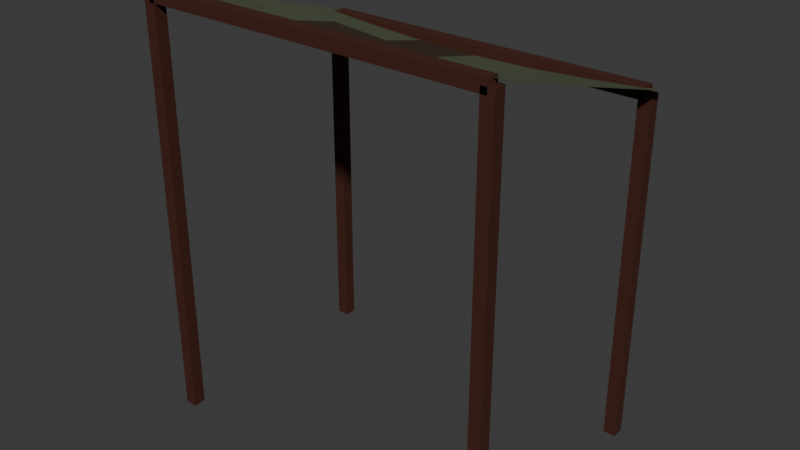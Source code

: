 # Source: SM_Awning.blend  (saved by Blender 5.1.30; exported with 4.5.12 LTS)
import bpy
from mathutils import Matrix  # noqa: F401  (used for matrix-valued properties, if any)

bpy.ops.wm.read_factory_settings(use_empty=True)
scene = bpy.context.scene
scene.name = 'Scene'

# ---- collections
col_collection = bpy.data.collections.new('Collection'); scene.collection.children.link(col_collection)

# ---- materials (node trees are filled in below, after node groups)
mat_m_awning = bpy.data.materials.new('M_Awning')

# ---- material node trees
mat_m_awning.use_nodes = True; mat_m_awning.node_tree.nodes.clear()
_N = mat_m_awning.node_tree.nodes; _L = mat_m_awning.node_tree.links
n0 = _N.new('ShaderNodeOutputMaterial'); n0.name = 'Material Output'; n0.location = (0, 0)
n1 = _N.new('ShaderNodeBsdfPrincipled'); n1.name = 'Principled BSDF'; n1.location = (0, 0)
n1.inputs[2].default_value = 0.8
n2 = _N.new('ShaderNodeVertexColor'); n2.name = 'Color Attribute'; n2.location = (0, 0)
n2.layer_name = 'Col'
_L.new(n2.outputs[0], n1.inputs[0])
_L.new(n1.outputs[0], n0.inputs[0])
n0.is_active_output = True

# ---- world
world_world = bpy.data.worlds.new('World'); scene.world = world_world
world_world.use_nodes = True; world_world.node_tree.nodes.clear()
_N = world_world.node_tree.nodes; _L = world_world.node_tree.links
n0 = _N.new('ShaderNodeOutputWorld'); n0.name = 'World Output'; n0.location = (200, 100)
n1 = _N.new('ShaderNodeBackground'); n1.name = 'Background'; n1.location = (-200, 100)
n1.inputs[0].default_value = (0.05088, 0.05088, 0.05088, 1.0)
_L.new(n1.outputs[0], n0.inputs[0])
n0.is_active_output = True
world_world.color = (0.05088, 0.05088, 0.05088)
world_world.sun_shadow_jitter_overblur = 0.0

# ---- meshes
me_sm_awning = bpy.data.meshes.new('SM_Awning')
me_sm_awning.from_pydata([(-1.035, -0.685, 0.0), (-1.035, -0.685, 2.4), (-1.035, -0.615, 0.0), (-1.035, -0.615, 2.4), (-0.965, -0.685, 0.0), (-0.965, -0.685, 2.4), (-0.965, -0.615, 0.0), (-0.965, -0.615, 2.4), (0.965, -0.685, 0.0), (0.965, -0.685, 2.4), (0.965, -0.615, 0.0), (0.965, -0.615, 2.4), (1.035, -0.685, 0.0), (1.035, -0.685, 2.4), (1.035, -0.615, 0.0), (1.035, -0.615, 2.4), (-1.035, 0.615, 0.0), (-1.035, 0.615, 2.0), (-1.035, 0.685, 0.0), (-1.035, 0.685, 2.0), (-0.965, 0.615, 0.0), (-0.965, 0.615, 2.0), (-0.965, 0.685, 0.0), (-0.965, 0.685, 2.0), (0.965, 0.615, 0.0), (0.965, 0.615, 2.0), (0.965, 0.685, 0.0), (0.965, 0.685, 2.0), (1.035, 0.615, 0.0), (1.035, 0.615, 2.0), (1.035, 0.685, 0.0), (1.035, 0.685, 2.0), (-1.0, -0.685, 2.365), (-1.0, -0.685, 2.435), (-1.0, -0.615, 2.365), (-1.0, -0.615, 2.435), (1.0, -0.685, 2.365), (1.0, -0.685, 2.435), (1.0, -0.615, 2.365), (1.0, -0.615, 2.435), (-1.0, 0.615, 1.965), (-1.0, 0.615, 2.035), (-1.0, 0.685, 1.965), (-1.0, 0.685, 2.035), (1.0, 0.615, 1.965), (1.0, 0.615, 2.035), (1.0, 0.685, 1.965), (1.0, 0.685, 2.035), (-1.1, -0.65, 2.43), (-0.7333, -0.65, 2.43), (-0.3667, -0.65, 2.43), (0.0, -0.65, 2.43), (0.3667, -0.65, 2.43), (0.7333, -0.65, 2.43), (1.1, -0.65, 2.43), (-1.1, -0.325, 2.33), (-0.7333, -0.325, 2.288), (-0.3667, -0.325, 2.257), (0.0, -0.325, 2.245), (0.3667, -0.325, 2.257), (0.7333, -0.325, 2.288), (1.1, -0.325, 2.33), (-1.1, 0.0, 2.23), (-0.7333, 0.0, 2.17), (-0.3667, 0.0, 2.126), (0.0, 0.0, 2.11), (0.3667, 0.0, 2.126), (0.7333, 0.0, 2.17), (1.1, 0.0, 2.23), (-1.1, 0.325, 2.13), (-0.7333, 0.325, 2.088), (-0.3667, 0.325, 2.057), (0.0, 0.325, 2.045), (0.3667, 0.325, 2.057), (0.7333, 0.325, 2.088), (1.1, 0.325, 2.13), (-1.1, 0.65, 2.03), (-0.7333, 0.65, 2.0), (-0.3667, 0.65, 1.978), (0.0, 0.65, 1.97), (0.3667, 0.65, 1.978), (0.7333, 0.65, 2.0), (1.1, 0.65, 2.03)], [], [(1, 2, 0), (3, 6, 2), (7, 4, 6), (5, 0, 4), (6, 0, 2), (3, 5, 7), (9, 10, 8), (11, 14, 10), (15, 12, 14), (13, 8, 12), (14, 8, 10), (11, 13, 15), (17, 18, 16), (19, 22, 18), (23, 20, 22), (21, 16, 20), (22, 16, 18), (19, 21, 23), (25, 26, 24), (27, 30, 26), (31, 28, 30), (29, 24, 28), (30, 24, 26), (27, 29, 31), (33, 34, 32), (35, 38, 34), (39, 36, 38), (37, 32, 36), (38, 32, 34), (35, 37, 39), (41, 42, 40), (43, 46, 42), (47, 44, 46), (45, 40, 44), (46, 40, 42), (43, 45, 47), (49, 55, 48), (50, 56, 49), (51, 57, 50), (51, 59, 58), (52, 60, 59), (53, 61, 60), (56, 62, 55), (57, 63, 56), (58, 64, 57), (58, 66, 65), (59, 67, 66), (60, 68, 67), (63, 69, 62), (64, 70, 63), (65, 71, 64), (65, 73, 72), (66, 74, 73), (67, 75, 74), (70, 76, 69), (71, 77, 70), (72, 78, 71), (72, 80, 79), (73, 81, 80), (74, 82, 81), (1, 3, 2), (3, 7, 6), (7, 5, 4), (5, 1, 0), (6, 4, 0), (3, 1, 5), (9, 11, 10), (11, 15, 14), (15, 13, 12), (13, 9, 8), (14, 12, 8), (11, 9, 13), (17, 19, 18), (19, 23, 22), (23, 21, 20), (21, 17, 16), (22, 20, 16), (19, 17, 21), (25, 27, 26), (27, 31, 30), (31, 29, 28), (29, 25, 24), (30, 28, 24), (27, 25, 29), (33, 35, 34), (35, 39, 38), (39, 37, 36), (37, 33, 32), (38, 36, 32), (35, 33, 37), (41, 43, 42), (43, 47, 46), (47, 45, 44), (45, 41, 40), (46, 44, 40), (43, 41, 45), (49, 56, 55), (50, 57, 56), (51, 58, 57), (51, 52, 59), (52, 53, 60), (53, 54, 61), (56, 63, 62), (57, 64, 63), (58, 65, 64), (58, 59, 66), (59, 60, 67), (60, 61, 68), (63, 70, 69), (64, 71, 70), (65, 72, 71), (65, 66, 73), (66, 67, 74), (67, 68, 75), (70, 77, 76), (71, 78, 77), (72, 79, 78), (72, 73, 80), (73, 74, 81), (74, 75, 82)])
_uv = me_sm_awning.uv_layers.new(name='UVMap')
_uv.uv.foreach_set('vector', [0.353, 0.005777, 0.3701, 0.5919, 0.353, 0.5919, 0.4676, 0.005777, 0.4847, 0.5919, 0.4676, 0.5919, 0.3816, 0.005777, 0.3987, 0.5919, 0.3816, 0.5919, 0.4962, 0.005777, 0.5133, 0.5919, 0.4962, 0.5919, 0.1777, 0.5717, 0.1948, 0.5546, 0.1948, 0.5717, 0.2515, 0.5717, 0.235, 0.5546, 0.2515, 0.5546, 0.4103, 0.005777, 0.4274, 0.5919, 0.4103, 0.5919, 0.5249, 0.005777, 0.542, 0.5919, 0.5249, 0.5919, 0.4389, 0.005777, 0.456, 0.5919, 0.4389, 0.5919, 0.5535, 0.005777, 0.5706, 0.5919, 0.5535, 0.5919, 0.1375, 0.5717, 0.1204, 0.5546, 0.1375, 0.5546, 0.2796, 0.5717, 0.2631, 0.5546, 0.2796, 0.5546, 0.7541, 0.005777, 0.7712, 0.4942, 0.7541, 0.4942, 0.8687, 0.005777, 0.8858, 0.4942, 0.8687, 0.4942, 0.7827, 0.005777, 0.7998, 0.4942, 0.7827, 0.4942, 0.8973, 0.005777, 0.9144, 0.4942, 0.8973, 0.4942, 0.1661, 0.5717, 0.149, 0.5546, 0.1661, 0.5546, 0.3077, 0.5717, 0.2911, 0.5546, 0.3077, 0.5546, 0.8114, 0.005777, 0.8285, 0.4942, 0.8114, 0.4942, 0.926, 0.005777, 0.9431, 0.4942, 0.926, 0.4942, 0.84, 0.005777, 0.8571, 0.4942, 0.84, 0.4942, 0.9546, 0.005777, 0.9717, 0.4942, 0.9546, 0.4942, 0.2063, 0.5717, 0.2234, 0.5546, 0.2234, 0.5717, 0.3358, 0.5717, 0.3192, 0.5546, 0.3358, 0.5546, 0.005777, 0.5546, 0.02287, 0.5717, 0.005777, 0.5717, 0.5822, 0.4942, 0.5993, 0.005777, 0.5993, 0.4942, 0.03443, 0.5546, 0.05152, 0.5717, 0.03443, 0.5717, 0.6108, 0.4942, 0.6279, 0.005777, 0.6279, 0.4942, 0.6566, 0.4942, 0.6395, 0.005777, 0.6566, 0.005777, 0.5987, 0.9942, 0.5822, 0.5058, 0.5987, 0.5058, 0.06308, 0.5717, 0.08017, 0.5546, 0.08017, 0.5717, 0.6681, 0.4942, 0.6852, 0.005777, 0.6852, 0.4942, 0.09173, 0.5717, 0.1088, 0.5546, 0.1088, 0.5717, 0.6968, 0.4942, 0.7139, 0.005777, 0.7139, 0.4942, 0.7425, 0.4942, 0.7254, 0.005777, 0.7425, 0.005777, 0.6268, 0.9942, 0.6102, 0.5058, 0.6268, 0.5058, 0.005777, 0.4535, 0.08875, 0.5431, 0.005777, 0.5431, 0.005777, 0.364, 0.09139, 0.4535, 0.005777, 0.4535, 0.005777, 0.2744, 0.09332, 0.364, 0.005777, 0.364, 0.005777, 0.2744, 0.09332, 0.1849, 0.09403, 0.2744, 0.005777, 0.1849, 0.09139, 0.09533, 0.09332, 0.1849, 0.005777, 0.09533, 0.08875, 0.005777, 0.09139, 0.09533, 0.09139, 0.4535, 0.1717, 0.5431, 0.08875, 0.5431, 0.09332, 0.364, 0.1755, 0.4535, 0.09139, 0.4535, 0.09403, 0.2744, 0.1782, 0.364, 0.09332, 0.364, 0.09403, 0.2744, 0.1782, 0.1849, 0.1792, 0.2744, 0.09332, 0.1849, 0.1755, 0.09533, 0.1782, 0.1849, 0.09139, 0.09533, 0.1717, 0.005777, 0.1755, 0.09533, 0.1755, 0.4535, 0.2547, 0.5431, 0.1717, 0.5431, 0.1782, 0.364, 0.2573, 0.4535, 0.1755, 0.4535, 0.1792, 0.2744, 0.2593, 0.364, 0.1782, 0.364, 0.1792, 0.2744, 0.2593, 0.1849, 0.26, 0.2744, 0.1782, 0.1849, 0.2573, 0.09533, 0.2593, 0.1849, 0.1755, 0.09533, 0.2547, 0.005777, 0.2573, 0.09533, 0.2573, 0.4535, 0.3377, 0.5431, 0.2547, 0.5431, 0.2593, 0.364, 0.3395, 0.4535, 0.2573, 0.4535, 0.26, 0.2744, 0.3409, 0.364, 0.2593, 0.364, 0.26, 0.2744, 0.3409, 0.1849, 0.3414, 0.2744, 0.2593, 0.1849, 0.3395, 0.09533, 0.3409, 0.1849, 0.2573, 0.09533, 0.3377, 0.005777, 0.3395, 0.09533, 0.353, 0.005777, 0.3701, 0.005777, 0.3701, 0.5919, 0.4676, 0.005777, 0.4847, 0.005777, 0.4847, 0.5919, 0.3816, 0.005777, 0.3987, 0.005777, 0.3987, 0.5919, 0.4962, 0.005777, 0.5133, 0.005777, 0.5133, 0.5919, 0.1777, 0.5717, 0.1777, 0.5546, 0.1948, 0.5546, 0.2515, 0.5717, 0.235, 0.5717, 0.235, 0.5546, 0.4103, 0.005777, 0.4274, 0.005777, 0.4274, 0.5919, 0.5249, 0.005777, 0.542, 0.005777, 0.542, 0.5919, 0.4389, 0.005777, 0.456, 0.005777, 0.456, 0.5919, 0.5535, 0.005777, 0.5706, 0.005777, 0.5706, 0.5919, 0.1375, 0.5717, 0.1204, 0.5717, 0.1204, 0.5546, 0.2796, 0.5717, 0.2631, 0.5717, 0.2631, 0.5546, 0.7541, 0.005777, 0.7712, 0.005777, 0.7712, 0.4942, 0.8687, 0.005777, 0.8858, 0.005777, 0.8858, 0.4942, 0.7827, 0.005777, 0.7998, 0.005777, 0.7998, 0.4942, 0.8973, 0.005777, 0.9144, 0.005777, 0.9144, 0.4942, 0.1661, 0.5717, 0.149, 0.5717, 0.149, 0.5546, 0.3077, 0.5717, 0.2911, 0.5717, 0.2911, 0.5546, 0.8114, 0.005777, 0.8285, 0.005777, 0.8285, 0.4942, 0.926, 0.005777, 0.9431, 0.005777, 0.9431, 0.4942, 0.84, 0.005777, 0.8571, 0.005777, 0.8571, 0.4942, 0.9546, 0.005777, 0.9717, 0.005777, 0.9717, 0.4942, 0.2063, 0.5717, 0.2063, 0.5546, 0.2234, 0.5546, 0.3358, 0.5717, 0.3192, 0.5717, 0.3192, 0.5546, 0.005777, 0.5546, 0.02287, 0.5546, 0.02287, 0.5717, 0.5822, 0.4942, 0.5822, 0.005777, 0.5993, 0.005777, 0.03443, 0.5546, 0.05152, 0.5546, 0.05152, 0.5717, 0.6108, 0.4942, 0.6108, 0.005777, 0.6279, 0.005777, 0.6566, 0.4942, 0.6395, 0.4942, 0.6395, 0.005777, 0.5987, 0.9942, 0.5822, 0.9942, 0.5822, 0.5058, 0.06308, 0.5717, 0.06308, 0.5546, 0.08017, 0.5546, 0.6681, 0.4942, 0.6681, 0.005777, 0.6852, 0.005777, 0.09173, 0.5717, 0.09173, 0.5546, 0.1088, 0.5546, 0.6968, 0.4942, 0.6968, 0.005777, 0.7139, 0.005777, 0.7425, 0.4942, 0.7254, 0.4942, 0.7254, 0.005777, 0.6268, 0.9942, 0.6102, 0.9942, 0.6102, 0.5058, 0.005777, 0.4535, 0.09139, 0.4535, 0.08875, 0.5431, 0.005777, 0.364, 0.09332, 0.364, 0.09139, 0.4535, 0.005777, 0.2744, 0.09403, 0.2744, 0.09332, 0.364, 0.005777, 0.2744, 0.005777, 0.1849, 0.09332, 0.1849, 0.005777, 0.1849, 0.005777, 0.09533, 0.09139, 0.09533, 0.005777, 0.09533, 0.005777, 0.005777, 0.08875, 0.005777, 0.09139, 0.4535, 0.1755, 0.4535, 0.1717, 0.5431, 0.09332, 0.364, 0.1782, 0.364, 0.1755, 0.4535, 0.09403, 0.2744, 0.1792, 0.2744, 0.1782, 0.364, 0.09403, 0.2744, 0.09332, 0.1849, 0.1782, 0.1849, 0.09332, 0.1849, 0.09139, 0.09533, 0.1755, 0.09533, 0.09139, 0.09533, 0.08875, 0.005777, 0.1717, 0.005777, 0.1755, 0.4535, 0.2573, 0.4535, 0.2547, 0.5431, 0.1782, 0.364, 0.2593, 0.364, 0.2573, 0.4535, 0.1792, 0.2744, 0.26, 0.2744, 0.2593, 0.364, 0.1792, 0.2744, 0.1782, 0.1849, 0.2593, 0.1849, 0.1782, 0.1849, 0.1755, 0.09533, 0.2573, 0.09533, 0.1755, 0.09533, 0.1717, 0.005777, 0.2547, 0.005777, 0.2573, 0.4535, 0.3395, 0.4535, 0.3377, 0.5431, 0.2593, 0.364, 0.3409, 0.364, 0.3395, 0.4535, 0.26, 0.2744, 0.3414, 0.2744, 0.3409, 0.364, 0.26, 0.2744, 0.2593, 0.1849, 0.3409, 0.1849, 0.2593, 0.1849, 0.2573, 0.09533, 0.3395, 0.09533, 0.2573, 0.09533, 0.2547, 0.005777, 0.3377, 0.005777])
_ca = me_sm_awning.color_attributes.new('Col', 'BYTE_COLOR', 'CORNER')
_ca.data.foreach_set('color', [0.05286, 0.01033, 0.002428, 1.0, 0.05286, 0.01033, 0.002428, 1.0, 0.05286, 0.01033, 0.002428, 1.0, 0.05286, 0.01033, 0.002428, 1.0, 0.05286, 0.01033, 0.002428, 1.0, 0.05286, 0.01033, 0.002428, 1.0, 0.05286, 0.01033, 0.002428, 1.0, 0.05286, 0.01033, 0.002428, 1.0, 0.05286, 0.01033, 0.002428, 1.0, 0.05286, 0.01033, 0.002428, 1.0, 0.05286, 0.01033, 0.002428, 1.0, 0.05286, 0.01033, 0.002428, 1.0, 0.05286, 0.01033, 0.002428, 1.0, 0.05286, 0.01033, 0.002428, 1.0, 0.05286, 0.01033, 0.002428, 1.0, 0.05286, 0.01033, 0.002428, 1.0, 0.05286, 0.01033, 0.002428, 1.0, 0.05286, 0.01033, 0.002428, 1.0, 0.05286, 0.01033, 0.002428, 1.0, 0.05286, 0.01033, 0.002428, 1.0, 0.05286, 0.01033, 0.002428, 1.0, 0.05286, 0.01033, 0.002428, 1.0, 0.05286, 0.01033, 0.002428, 1.0, 0.05286, 0.01033, 0.002428, 1.0, 0.05286, 0.01033, 0.002428, 1.0, 0.05286, 0.01033, 0.002428, 1.0, 0.05286, 0.01033, 0.002428, 1.0, 0.05286, 0.01033, 0.002428, 1.0, 0.05286, 0.01033, 0.002428, 1.0, 0.05286, 0.01033, 0.002428, 1.0, 0.05286, 0.01033, 0.002428, 1.0, 0.05286, 0.01033, 0.002428, 1.0, 0.05286, 0.01033, 0.002428, 1.0, 0.05286, 0.01033, 0.002428, 1.0, 0.05286, 0.01033, 0.002428, 1.0, 0.05286, 0.01033, 0.002428, 1.0, 0.05286, 0.01033, 0.002428, 1.0, 0.05286, 0.01033, 0.002428, 1.0, 0.05286, 0.01033, 0.002428, 1.0, 0.05286, 0.01033, 0.002428, 1.0, 0.05286, 0.01033, 0.002428, 1.0, 0.05286, 0.01033, 0.002428, 1.0, 0.05286, 0.01033, 0.002428, 1.0, 0.05286, 0.01033, 0.002428, 1.0, 0.05286, 0.01033, 0.002428, 1.0, 0.05286, 0.01033, 0.002428, 1.0, 0.05286, 0.01033, 0.002428, 1.0, 0.05286, 0.01033, 0.002428, 1.0, 0.05286, 0.01033, 0.002428, 1.0, 0.05286, 0.01033, 0.002428, 1.0, 0.05286, 0.01033, 0.002428, 1.0, 0.05286, 0.01033, 0.002428, 1.0, 0.05286, 0.01033, 0.002428, 1.0, 0.05286, 0.01033, 0.002428, 1.0, 0.05286, 0.01033, 0.002428, 1.0, 0.05286, 0.01033, 0.002428, 1.0, 0.05286, 0.01033, 0.002428, 1.0, 0.05286, 0.01033, 0.002428, 1.0, 0.05286, 0.01033, 0.002428, 1.0, 0.05286, 0.01033, 0.002428, 1.0, 0.05286, 0.01033, 0.002428, 1.0, 0.05286, 0.01033, 0.002428, 1.0, 0.05286, 0.01033, 0.002428, 1.0, 0.05286, 0.01033, 0.002428, 1.0, 0.05286, 0.01033, 0.002428, 1.0, 0.05286, 0.01033, 0.002428, 1.0, 0.05286, 0.01033, 0.002428, 1.0, 0.05286, 0.01033, 0.002428, 1.0, 0.05286, 0.01033, 0.002428, 1.0, 0.05286, 0.01033, 0.002428, 1.0, 0.05286, 0.01033, 0.002428, 1.0, 0.05286, 0.01033, 0.002428, 1.0, 0.05286, 0.01033, 0.002428, 1.0, 0.05286, 0.01033, 0.002428, 1.0, 0.05286, 0.01033, 0.002428, 1.0, 0.05286, 0.01033, 0.002428, 1.0, 0.05286, 0.01033, 0.002428, 1.0, 0.05286, 0.01033, 0.002428, 1.0, 0.05286, 0.01033, 0.002428, 1.0, 0.05286, 0.01033, 0.002428, 1.0, 0.05286, 0.01033, 0.002428, 1.0, 0.05286, 0.01033, 0.002428, 1.0, 0.05286, 0.01033, 0.002428, 1.0, 0.05286, 0.01033, 0.002428, 1.0, 0.05286, 0.01033, 0.002428, 1.0, 0.05286, 0.01033, 0.002428, 1.0, 0.05286, 0.01033, 0.002428, 1.0, 0.05286, 0.01033, 0.002428, 1.0, 0.05286, 0.01033, 0.002428, 1.0, 0.05286, 0.01033, 0.002428, 1.0, 0.05286, 0.01033, 0.002428, 1.0, 0.05286, 0.01033, 0.002428, 1.0, 0.05286, 0.01033, 0.002428, 1.0, 0.05286, 0.01033, 0.002428, 1.0, 0.05286, 0.01033, 0.002428, 1.0, 0.05286, 0.01033, 0.002428, 1.0, 0.05286, 0.01033, 0.002428, 1.0, 0.05286, 0.01033, 0.002428, 1.0, 0.05286, 0.01033, 0.002428, 1.0, 0.05286, 0.01033, 0.002428, 1.0, 0.05286, 0.01033, 0.002428, 1.0, 0.05286, 0.01033, 0.002428, 1.0, 0.05286, 0.01033, 0.002428, 1.0, 0.05286, 0.01033, 0.002428, 1.0, 0.05286, 0.01033, 0.002428, 1.0, 0.05286, 0.01033, 0.002428, 1.0, 0.05286, 0.01033, 0.002428, 1.0, 0.05286, 0.01033, 0.002428, 1.0, 0.08438, 0.1022, 0.05613, 1.0, 0.08438, 0.1022, 0.05613, 1.0, 0.08438, 0.1022, 0.05613, 1.0, 0.08438, 0.1022, 0.05613, 1.0, 0.08438, 0.1022, 0.05613, 1.0, 0.08438, 0.1022, 0.05613, 1.0, 0.03434, 0.0185, 0.006512, 1.0, 0.03434, 0.0185, 0.006512, 1.0, 0.03434, 0.0185, 0.006512, 1.0, 0.08438, 0.1022, 0.05613, 1.0, 0.08438, 0.1022, 0.05613, 1.0, 0.08438, 0.1022, 0.05613, 1.0, 0.08438, 0.1022, 0.05613, 1.0, 0.08438, 0.1022, 0.05613, 1.0, 0.08438, 0.1022, 0.05613, 1.0, 0.08438, 0.1022, 0.05613, 1.0, 0.08438, 0.1022, 0.05613, 1.0, 0.08438, 0.1022, 0.05613, 1.0, 0.08438, 0.1022, 0.05613, 1.0, 0.08438, 0.1022, 0.05613, 1.0, 0.08438, 0.1022, 0.05613, 1.0, 0.08438, 0.1022, 0.05613, 1.0, 0.08438, 0.1022, 0.05613, 1.0, 0.08438, 0.1022, 0.05613, 1.0, 0.03434, 0.0185, 0.006512, 1.0, 0.03434, 0.0185, 0.006512, 1.0, 0.03434, 0.0185, 0.006512, 1.0, 0.08438, 0.1022, 0.05613, 1.0, 0.08438, 0.1022, 0.05613, 1.0, 0.08438, 0.1022, 0.05613, 1.0, 0.03434, 0.0185, 0.006512, 1.0, 0.03434, 0.0185, 0.006512, 1.0, 0.03434, 0.0185, 0.006512, 1.0, 0.08438, 0.1022, 0.05613, 1.0, 0.08438, 0.1022, 0.05613, 1.0, 0.08438, 0.1022, 0.05613, 1.0, 0.08438, 0.1022, 0.05613, 1.0, 0.08438, 0.1022, 0.05613, 1.0, 0.08438, 0.1022, 0.05613, 1.0, 0.03434, 0.0185, 0.006512, 1.0, 0.03434, 0.0185, 0.006512, 1.0, 0.03434, 0.0185, 0.006512, 1.0, 0.03434, 0.0185, 0.006512, 1.0, 0.03434, 0.0185, 0.006512, 1.0, 0.03434, 0.0185, 0.006512, 1.0, 0.08438, 0.1022, 0.05613, 1.0, 0.08438, 0.1022, 0.05613, 1.0, 0.08438, 0.1022, 0.05613, 1.0, 0.08438, 0.1022, 0.05613, 1.0, 0.08438, 0.1022, 0.05613, 1.0, 0.08438, 0.1022, 0.05613, 1.0, 0.08438, 0.1022, 0.05613, 1.0, 0.08438, 0.1022, 0.05613, 1.0, 0.08438, 0.1022, 0.05613, 1.0, 0.08438, 0.1022, 0.05613, 1.0, 0.08438, 0.1022, 0.05613, 1.0, 0.08438, 0.1022, 0.05613, 1.0, 0.08438, 0.1022, 0.05613, 1.0, 0.08438, 0.1022, 0.05613, 1.0, 0.08438, 0.1022, 0.05613, 1.0, 0.03434, 0.0185, 0.006512, 1.0, 0.03434, 0.0185, 0.006512, 1.0, 0.03434, 0.0185, 0.006512, 1.0, 0.08438, 0.1022, 0.05613, 1.0, 0.08438, 0.1022, 0.05613, 1.0, 0.08438, 0.1022, 0.05613, 1.0, 0.08438, 0.1022, 0.05613, 1.0, 0.08438, 0.1022, 0.05613, 1.0, 0.08438, 0.1022, 0.05613, 1.0, 0.08438, 0.1022, 0.05613, 1.0, 0.08438, 0.1022, 0.05613, 1.0, 0.08438, 0.1022, 0.05613, 1.0, 0.05286, 0.01033, 0.002428, 1.0, 0.05286, 0.01033, 0.002428, 1.0, 0.05286, 0.01033, 0.002428, 1.0, 0.05286, 0.01033, 0.002428, 1.0, 0.05286, 0.01033, 0.002428, 1.0, 0.05286, 0.01033, 0.002428, 1.0, 0.05286, 0.01033, 0.002428, 1.0, 0.05286, 0.01033, 0.002428, 1.0, 0.05286, 0.01033, 0.002428, 1.0, 0.05286, 0.01033, 0.002428, 1.0, 0.05286, 0.01033, 0.002428, 1.0, 0.05286, 0.01033, 0.002428, 1.0, 0.05286, 0.01033, 0.002428, 1.0, 0.05286, 0.01033, 0.002428, 1.0, 0.05286, 0.01033, 0.002428, 1.0, 0.05286, 0.01033, 0.002428, 1.0, 0.05286, 0.01033, 0.002428, 1.0, 0.05286, 0.01033, 0.002428, 1.0, 0.05286, 0.01033, 0.002428, 1.0, 0.05286, 0.01033, 0.002428, 1.0, 0.05286, 0.01033, 0.002428, 1.0, 0.05286, 0.01033, 0.002428, 1.0, 0.05286, 0.01033, 0.002428, 1.0, 0.05286, 0.01033, 0.002428, 1.0, 0.05286, 0.01033, 0.002428, 1.0, 0.05286, 0.01033, 0.002428, 1.0, 0.05286, 0.01033, 0.002428, 1.0, 0.05286, 0.01033, 0.002428, 1.0, 0.05286, 0.01033, 0.002428, 1.0, 0.05286, 0.01033, 0.002428, 1.0, 0.05286, 0.01033, 0.002428, 1.0, 0.05286, 0.01033, 0.002428, 1.0, 0.05286, 0.01033, 0.002428, 1.0, 0.05286, 0.01033, 0.002428, 1.0, 0.05286, 0.01033, 0.002428, 1.0, 0.05286, 0.01033, 0.002428, 1.0, 0.05286, 0.01033, 0.002428, 1.0, 0.05286, 0.01033, 0.002428, 1.0, 0.05286, 0.01033, 0.002428, 1.0, 0.05286, 0.01033, 0.002428, 1.0, 0.05286, 0.01033, 0.002428, 1.0, 0.05286, 0.01033, 0.002428, 1.0, 0.05286, 0.01033, 0.002428, 1.0, 0.05286, 0.01033, 0.002428, 1.0, 0.05286, 0.01033, 0.002428, 1.0, 0.05286, 0.01033, 0.002428, 1.0, 0.05286, 0.01033, 0.002428, 1.0, 0.05286, 0.01033, 0.002428, 1.0, 0.05286, 0.01033, 0.002428, 1.0, 0.05286, 0.01033, 0.002428, 1.0, 0.05286, 0.01033, 0.002428, 1.0, 0.05286, 0.01033, 0.002428, 1.0, 0.05286, 0.01033, 0.002428, 1.0, 0.05286, 0.01033, 0.002428, 1.0, 0.05286, 0.01033, 0.002428, 1.0, 0.05286, 0.01033, 0.002428, 1.0, 0.05286, 0.01033, 0.002428, 1.0, 0.05286, 0.01033, 0.002428, 1.0, 0.05286, 0.01033, 0.002428, 1.0, 0.05286, 0.01033, 0.002428, 1.0, 0.05286, 0.01033, 0.002428, 1.0, 0.05286, 0.01033, 0.002428, 1.0, 0.05286, 0.01033, 0.002428, 1.0, 0.05286, 0.01033, 0.002428, 1.0, 0.05286, 0.01033, 0.002428, 1.0, 0.05286, 0.01033, 0.002428, 1.0, 0.05286, 0.01033, 0.002428, 1.0, 0.05286, 0.01033, 0.002428, 1.0, 0.05286, 0.01033, 0.002428, 1.0, 0.05286, 0.01033, 0.002428, 1.0, 0.05286, 0.01033, 0.002428, 1.0, 0.05286, 0.01033, 0.002428, 1.0, 0.05286, 0.01033, 0.002428, 1.0, 0.05286, 0.01033, 0.002428, 1.0, 0.05286, 0.01033, 0.002428, 1.0, 0.05286, 0.01033, 0.002428, 1.0, 0.05286, 0.01033, 0.002428, 1.0, 0.05286, 0.01033, 0.002428, 1.0, 0.05286, 0.01033, 0.002428, 1.0, 0.05286, 0.01033, 0.002428, 1.0, 0.05286, 0.01033, 0.002428, 1.0, 0.05286, 0.01033, 0.002428, 1.0, 0.05286, 0.01033, 0.002428, 1.0, 0.05286, 0.01033, 0.002428, 1.0, 0.05286, 0.01033, 0.002428, 1.0, 0.05286, 0.01033, 0.002428, 1.0, 0.05286, 0.01033, 0.002428, 1.0, 0.05286, 0.01033, 0.002428, 1.0, 0.05286, 0.01033, 0.002428, 1.0, 0.05286, 0.01033, 0.002428, 1.0, 0.05286, 0.01033, 0.002428, 1.0, 0.05286, 0.01033, 0.002428, 1.0, 0.05286, 0.01033, 0.002428, 1.0, 0.05286, 0.01033, 0.002428, 1.0, 0.05286, 0.01033, 0.002428, 1.0, 0.05286, 0.01033, 0.002428, 1.0, 0.05286, 0.01033, 0.002428, 1.0, 0.05286, 0.01033, 0.002428, 1.0, 0.05286, 0.01033, 0.002428, 1.0, 0.05286, 0.01033, 0.002428, 1.0, 0.05286, 0.01033, 0.002428, 1.0, 0.05286, 0.01033, 0.002428, 1.0, 0.05286, 0.01033, 0.002428, 1.0, 0.05286, 0.01033, 0.002428, 1.0, 0.05286, 0.01033, 0.002428, 1.0, 0.05286, 0.01033, 0.002428, 1.0, 0.05286, 0.01033, 0.002428, 1.0, 0.05286, 0.01033, 0.002428, 1.0, 0.08438, 0.1022, 0.05613, 1.0, 0.08438, 0.1022, 0.05613, 1.0, 0.08438, 0.1022, 0.05613, 1.0, 0.08438, 0.1022, 0.05613, 1.0, 0.08438, 0.1022, 0.05613, 1.0, 0.08438, 0.1022, 0.05613, 1.0, 0.03434, 0.0185, 0.006512, 1.0, 0.03434, 0.0185, 0.006512, 1.0, 0.03434, 0.0185, 0.006512, 1.0, 0.08438, 0.1022, 0.05613, 1.0, 0.08438, 0.1022, 0.05613, 1.0, 0.08438, 0.1022, 0.05613, 1.0, 0.08438, 0.1022, 0.05613, 1.0, 0.08438, 0.1022, 0.05613, 1.0, 0.08438, 0.1022, 0.05613, 1.0, 0.08438, 0.1022, 0.05613, 1.0, 0.08438, 0.1022, 0.05613, 1.0, 0.08438, 0.1022, 0.05613, 1.0, 0.08438, 0.1022, 0.05613, 1.0, 0.08438, 0.1022, 0.05613, 1.0, 0.08438, 0.1022, 0.05613, 1.0, 0.08438, 0.1022, 0.05613, 1.0, 0.08438, 0.1022, 0.05613, 1.0, 0.08438, 0.1022, 0.05613, 1.0, 0.03434, 0.0185, 0.006512, 1.0, 0.03434, 0.0185, 0.006512, 1.0, 0.03434, 0.0185, 0.006512, 1.0, 0.08438, 0.1022, 0.05613, 1.0, 0.08438, 0.1022, 0.05613, 1.0, 0.08438, 0.1022, 0.05613, 1.0, 0.03434, 0.0185, 0.006512, 1.0, 0.03434, 0.0185, 0.006512, 1.0, 0.03434, 0.0185, 0.006512, 1.0, 0.08438, 0.1022, 0.05613, 1.0, 0.08438, 0.1022, 0.05613, 1.0, 0.08438, 0.1022, 0.05613, 1.0, 0.08438, 0.1022, 0.05613, 1.0, 0.08438, 0.1022, 0.05613, 1.0, 0.08438, 0.1022, 0.05613, 1.0, 0.03434, 0.0185, 0.006512, 1.0, 0.03434, 0.0185, 0.006512, 1.0, 0.03434, 0.0185, 0.006512, 1.0, 0.03434, 0.0185, 0.006512, 1.0, 0.03434, 0.0185, 0.006512, 1.0, 0.03434, 0.0185, 0.006512, 1.0, 0.08438, 0.1022, 0.05613, 1.0, 0.08438, 0.1022, 0.05613, 1.0, 0.08438, 0.1022, 0.05613, 1.0, 0.08438, 0.1022, 0.05613, 1.0, 0.08438, 0.1022, 0.05613, 1.0, 0.08438, 0.1022, 0.05613, 1.0, 0.08438, 0.1022, 0.05613, 1.0, 0.08438, 0.1022, 0.05613, 1.0, 0.08438, 0.1022, 0.05613, 1.0, 0.08438, 0.1022, 0.05613, 1.0, 0.08438, 0.1022, 0.05613, 1.0, 0.08438, 0.1022, 0.05613, 1.0, 0.08438, 0.1022, 0.05613, 1.0, 0.08438, 0.1022, 0.05613, 1.0, 0.08438, 0.1022, 0.05613, 1.0, 0.03434, 0.0185, 0.006512, 1.0, 0.03434, 0.0185, 0.006512, 1.0, 0.03434, 0.0185, 0.006512, 1.0, 0.08438, 0.1022, 0.05613, 1.0, 0.08438, 0.1022, 0.05613, 1.0, 0.08438, 0.1022, 0.05613, 1.0, 0.08438, 0.1022, 0.05613, 1.0, 0.08438, 0.1022, 0.05613, 1.0, 0.08438, 0.1022, 0.05613, 1.0, 0.08438, 0.1022, 0.05613, 1.0, 0.08438, 0.1022, 0.05613, 1.0, 0.08438, 0.1022, 0.05613, 1.0])
me_sm_awning.materials.append(mat_m_awning)
me_sm_awning.update()

# ---- objects
ob_sm_awning = bpy.data.objects.new('SM_Awning', me_sm_awning)

# ---- transforms, parenting, visibility, modifiers, constraints
ob_sm_awning.location = (0.0, 0.0, 0.0)

# ---- collection membership
col_collection.objects.link(ob_sm_awning)

# ---- scene / render settings (as saved in the file)
scene.frame_start = 1; scene.frame_end = 250; scene.frame_set(1)
scene.render.engine = 'BLENDER_EEVEE_NEXT'
scene.render.bake_bias = 0.0
scene.render.bake_samples = 0
scene.cycles.sampling_pattern = 'TABULATED_SOBOL'
scene.eevee.use_volume_custom_range = False
bpy.context.view_layer.update()

# ---- added for rendering (the .blend has no active camera and no usable light): camera, sun
cam_auto = bpy.data.cameras.new('AutoCamera')
cam_auto.lens = 50.0
cam_auto.sensor_width = 36.0
cam_auto.clip_end = 1000.0
ob_auto_camera = bpy.data.objects.new('AutoCamera', cam_auto)
scene.collection.objects.link(ob_auto_camera)
ob_auto_camera.location = (3.29023, -3.94827, 3.84968)
ob_auto_camera.rotation_euler = (1.09748, -7.21219e-08, 0.694738)
scene.camera = ob_auto_camera
light_auto_sun = bpy.data.lights.new('AutoSun', 'SUN')
light_auto_sun.energy = 3.0
light_auto_sun.angle = 0.0523599
ob_auto_sun = bpy.data.objects.new('AutoSun', light_auto_sun)
scene.collection.objects.link(ob_auto_sun)
ob_auto_sun.rotation_euler = (0.872665, 0.174533, 0.523599)
bpy.context.view_layer.update()
